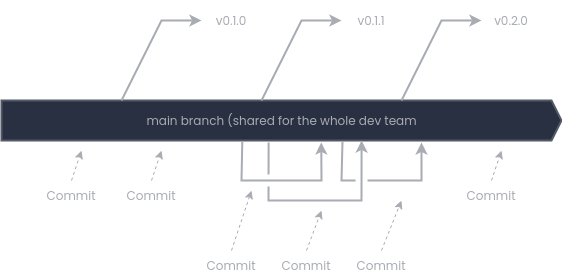

The diagram above was exported from draw.io. Its source (the exported page's mxGraphModel, read from the mxfile embedded in the PNG):
<mxGraphModel dx="833" dy="773" grid="1" gridSize="10" guides="1" tooltips="1" connect="1" arrows="1" fold="1" page="1" pageScale="1" pageWidth="850" pageHeight="1100" math="0" shadow="0">
  <root>
    <mxCell id="0" />
    <mxCell id="1" parent="0" />
    <mxCell id="ffsWXkcU44pphgy6cXa1-1" value="main branch (shared for the whole dev team" style="html=1;shadow=0;dashed=0;align=center;verticalAlign=middle;shape=mxgraph.arrows2.arrow;dy=0;dx=10;notch=0;strokeColor=#545968;fontColor=#A9ACB3;fontFamily=Poppins;fontSource=https%3A%2F%2Ffonts.googleapis.com%2Fcss%3Ffamily%3DPoppins;strokeWidth=2;fillColor=#293042;" vertex="1" parent="1">
      <mxGeometry x="120" y="440" width="560" height="40" as="geometry" />
    </mxCell>
    <mxCell id="ffsWXkcU44pphgy6cXa1-5" value="Commit" style="text;html=1;strokeColor=none;fillColor=none;align=center;verticalAlign=middle;whiteSpace=wrap;rounded=0;fontFamily=Poppins;fontSource=https%3A%2F%2Ffonts.googleapis.com%2Fcss%3Ffamily%3DPoppins;fontColor=#A9ACB3;" vertex="1" parent="1">
      <mxGeometry x="160" y="520" width="60" height="30" as="geometry" />
    </mxCell>
    <mxCell id="ffsWXkcU44pphgy6cXa1-6" value="Commit" style="text;html=1;strokeColor=none;fillColor=none;align=center;verticalAlign=middle;whiteSpace=wrap;rounded=0;fontFamily=Poppins;fontSource=https%3A%2F%2Ffonts.googleapis.com%2Fcss%3Ffamily%3DPoppins;fontColor=#A9ACB3;" vertex="1" parent="1">
      <mxGeometry x="240" y="520" width="60" height="30" as="geometry" />
    </mxCell>
    <mxCell id="ffsWXkcU44pphgy6cXa1-7" value="Commit" style="text;html=1;strokeColor=none;fillColor=none;align=center;verticalAlign=middle;whiteSpace=wrap;rounded=0;fontFamily=Poppins;fontSource=https%3A%2F%2Ffonts.googleapis.com%2Fcss%3Ffamily%3DPoppins;fontColor=#A9ACB3;" vertex="1" parent="1">
      <mxGeometry x="320" y="590" width="60" height="30" as="geometry" />
    </mxCell>
    <mxCell id="ffsWXkcU44pphgy6cXa1-9" value="" style="endArrow=classic;html=1;rounded=0;exitX=0.43;exitY=1.025;exitDx=0;exitDy=0;exitPerimeter=0;strokeColor=#A9ACB3;jumpStyle=gap;entryX=0.571;entryY=1.05;entryDx=0;entryDy=0;entryPerimeter=0;jumpSize=10;strokeWidth=2;fontFamily=Poppins;fontSource=https%3A%2F%2Ffonts.googleapis.com%2Fcss%3Ffamily%3DPoppins;fontColor=#A9ACB3;" edge="1" parent="1" source="ffsWXkcU44pphgy6cXa1-1" target="ffsWXkcU44pphgy6cXa1-1">
      <mxGeometry width="50" height="50" relative="1" as="geometry">
        <mxPoint x="360" y="490" as="sourcePoint" />
        <mxPoint x="460" y="500" as="targetPoint" />
        <Array as="points">
          <mxPoint x="360" y="520" />
          <mxPoint x="440" y="520" />
        </Array>
      </mxGeometry>
    </mxCell>
    <mxCell id="ffsWXkcU44pphgy6cXa1-10" value="" style="endArrow=classic;html=1;rounded=0;exitX=0.477;exitY=1.05;exitDx=0;exitDy=0;exitPerimeter=0;strokeColor=#A9ACB3;jumpStyle=gap;entryX=0.643;entryY=1;entryDx=0;entryDy=0;entryPerimeter=0;jumpSize=10;strokeWidth=2;fontFamily=Poppins;fontSource=https%3A%2F%2Ffonts.googleapis.com%2Fcss%3Ffamily%3DPoppins;fontColor=#A9ACB3;" edge="1" parent="1" source="ffsWXkcU44pphgy6cXa1-1" target="ffsWXkcU44pphgy6cXa1-1">
      <mxGeometry width="50" height="50" relative="1" as="geometry">
        <mxPoint x="386" y="500" as="sourcePoint" />
        <mxPoint x="510" y="520" as="targetPoint" />
        <Array as="points">
          <mxPoint x="387" y="540" />
          <mxPoint x="480" y="540" />
        </Array>
      </mxGeometry>
    </mxCell>
    <mxCell id="ffsWXkcU44pphgy6cXa1-11" value="" style="endArrow=classic;html=1;rounded=0;exitX=0.43;exitY=1.025;exitDx=0;exitDy=0;exitPerimeter=0;strokeColor=#A9ACB3;jumpStyle=gap;entryX=0.571;entryY=1.05;entryDx=0;entryDy=0;entryPerimeter=0;jumpSize=10;strokeWidth=2;fontFamily=Poppins;fontSource=https%3A%2F%2Ffonts.googleapis.com%2Fcss%3Ffamily%3DPoppins;fontColor=#A9ACB3;" edge="1" parent="1">
      <mxGeometry width="50" height="50" relative="1" as="geometry">
        <mxPoint x="461" y="481" as="sourcePoint" />
        <mxPoint x="540" y="482" as="targetPoint" />
        <Array as="points">
          <mxPoint x="460" y="520" />
          <mxPoint x="540" y="520" />
        </Array>
      </mxGeometry>
    </mxCell>
    <mxCell id="ffsWXkcU44pphgy6cXa1-12" value="Commit" style="text;html=1;strokeColor=none;fillColor=none;align=center;verticalAlign=middle;whiteSpace=wrap;rounded=0;fontFamily=Poppins;fontSource=https%3A%2F%2Ffonts.googleapis.com%2Fcss%3Ffamily%3DPoppins;fontColor=#A9ACB3;" vertex="1" parent="1">
      <mxGeometry x="395" y="590" width="60" height="30" as="geometry" />
    </mxCell>
    <mxCell id="ffsWXkcU44pphgy6cXa1-13" value="Commit" style="text;html=1;strokeColor=none;fillColor=none;align=center;verticalAlign=middle;whiteSpace=wrap;rounded=0;fontFamily=Poppins;fontSource=https%3A%2F%2Ffonts.googleapis.com%2Fcss%3Ffamily%3DPoppins;fontColor=#A9ACB3;" vertex="1" parent="1">
      <mxGeometry x="470" y="590" width="60" height="30" as="geometry" />
    </mxCell>
    <mxCell id="ffsWXkcU44pphgy6cXa1-14" value="Commit" style="text;html=1;strokeColor=none;fillColor=none;align=center;verticalAlign=middle;whiteSpace=wrap;rounded=0;fontFamily=Poppins;fontSource=https%3A%2F%2Ffonts.googleapis.com%2Fcss%3Ffamily%3DPoppins;fontColor=#A9ACB3;" vertex="1" parent="1">
      <mxGeometry x="580" y="520" width="60" height="30" as="geometry" />
    </mxCell>
    <mxCell id="ffsWXkcU44pphgy6cXa1-15" value="" style="endArrow=classic;html=1;rounded=0;strokeColor=#A9ACB3;dashed=1;exitX=0.5;exitY=0;exitDx=0;exitDy=0;fontFamily=Poppins;fontSource=https%3A%2F%2Ffonts.googleapis.com%2Fcss%3Ffamily%3DPoppins;fontColor=#A9ACB3;" edge="1" parent="1" source="ffsWXkcU44pphgy6cXa1-5">
      <mxGeometry width="50" height="50" relative="1" as="geometry">
        <mxPoint x="120" y="640" as="sourcePoint" />
        <mxPoint x="200" y="490" as="targetPoint" />
      </mxGeometry>
    </mxCell>
    <mxCell id="ffsWXkcU44pphgy6cXa1-16" value="" style="endArrow=classic;html=1;rounded=0;strokeColor=#A9ACB3;dashed=1;exitX=0.5;exitY=0;exitDx=0;exitDy=0;fontFamily=Poppins;fontSource=https%3A%2F%2Ffonts.googleapis.com%2Fcss%3Ffamily%3DPoppins;fontColor=#A9ACB3;" edge="1" parent="1">
      <mxGeometry width="50" height="50" relative="1" as="geometry">
        <mxPoint x="270" y="520" as="sourcePoint" />
        <mxPoint x="280" y="490" as="targetPoint" />
      </mxGeometry>
    </mxCell>
    <mxCell id="ffsWXkcU44pphgy6cXa1-17" value="" style="endArrow=classic;html=1;rounded=0;strokeColor=#A9ACB3;dashed=1;exitX=0.5;exitY=0;exitDx=0;exitDy=0;fontFamily=Poppins;fontSource=https%3A%2F%2Ffonts.googleapis.com%2Fcss%3Ffamily%3DPoppins;fontColor=#A9ACB3;" edge="1" parent="1">
      <mxGeometry width="50" height="50" relative="1" as="geometry">
        <mxPoint x="610" y="520" as="sourcePoint" />
        <mxPoint x="620" y="490" as="targetPoint" />
      </mxGeometry>
    </mxCell>
    <mxCell id="ffsWXkcU44pphgy6cXa1-18" value="" style="endArrow=classic;html=1;rounded=0;strokeColor=#A9ACB3;dashed=1;exitX=0.5;exitY=0;exitDx=0;exitDy=0;fontFamily=Poppins;fontSource=https%3A%2F%2Ffonts.googleapis.com%2Fcss%3Ffamily%3DPoppins;fontColor=#A9ACB3;" edge="1" parent="1" source="ffsWXkcU44pphgy6cXa1-7">
      <mxGeometry width="50" height="50" relative="1" as="geometry">
        <mxPoint x="310" y="580" as="sourcePoint" />
        <mxPoint x="370" y="530" as="targetPoint" />
      </mxGeometry>
    </mxCell>
    <mxCell id="ffsWXkcU44pphgy6cXa1-19" value="" style="endArrow=classic;html=1;rounded=0;strokeColor=#A9ACB3;dashed=1;exitX=0.5;exitY=0;exitDx=0;exitDy=0;fontFamily=Poppins;fontSource=https%3A%2F%2Ffonts.googleapis.com%2Fcss%3Ffamily%3DPoppins;fontColor=#A9ACB3;" edge="1" parent="1" source="ffsWXkcU44pphgy6cXa1-12">
      <mxGeometry width="50" height="50" relative="1" as="geometry">
        <mxPoint x="230" y="560" as="sourcePoint" />
        <mxPoint x="440" y="550" as="targetPoint" />
      </mxGeometry>
    </mxCell>
    <mxCell id="ffsWXkcU44pphgy6cXa1-20" value="" style="endArrow=classic;html=1;rounded=0;strokeColor=#A9ACB3;dashed=1;exitX=0.5;exitY=0;exitDx=0;exitDy=0;fontFamily=Poppins;fontSource=https%3A%2F%2Ffonts.googleapis.com%2Fcss%3Ffamily%3DPoppins;fontColor=#A9ACB3;" edge="1" parent="1" source="ffsWXkcU44pphgy6cXa1-13">
      <mxGeometry width="50" height="50" relative="1" as="geometry">
        <mxPoint x="230" y="570" as="sourcePoint" />
        <mxPoint x="520" y="540" as="targetPoint" />
      </mxGeometry>
    </mxCell>
    <mxCell id="ffsWXkcU44pphgy6cXa1-23" value="" style="endArrow=classic;html=1;rounded=0;strokeColor=#A9ACB3;strokeWidth=2;fontFamily=Poppins;fontSource=https%3A%2F%2Ffonts.googleapis.com%2Fcss%3Ffamily%3DPoppins;fontColor=#A9ACB3;" edge="1" parent="1">
      <mxGeometry width="50" height="50" relative="1" as="geometry">
        <mxPoint x="240" y="440" as="sourcePoint" />
        <mxPoint x="320" y="360" as="targetPoint" />
        <Array as="points">
          <mxPoint x="280" y="360" />
        </Array>
      </mxGeometry>
    </mxCell>
    <mxCell id="ffsWXkcU44pphgy6cXa1-24" value="v0.1.0" style="text;html=1;strokeColor=none;fillColor=none;align=center;verticalAlign=middle;whiteSpace=wrap;rounded=0;fontFamily=Poppins;fontSource=https%3A%2F%2Ffonts.googleapis.com%2Fcss%3Ffamily%3DPoppins;fontColor=#A9ACB3;" vertex="1" parent="1">
      <mxGeometry x="320" y="340" width="60" height="40" as="geometry" />
    </mxCell>
    <mxCell id="ffsWXkcU44pphgy6cXa1-25" value="" style="endArrow=classic;html=1;rounded=0;strokeColor=#A9ACB3;strokeWidth=2;fontFamily=Poppins;fontSource=https%3A%2F%2Ffonts.googleapis.com%2Fcss%3Ffamily%3DPoppins;fontColor=#A9ACB3;" edge="1" parent="1">
      <mxGeometry width="50" height="50" relative="1" as="geometry">
        <mxPoint x="380" y="440" as="sourcePoint" />
        <mxPoint x="460" y="360" as="targetPoint" />
        <Array as="points">
          <mxPoint x="420" y="360" />
        </Array>
      </mxGeometry>
    </mxCell>
    <mxCell id="ffsWXkcU44pphgy6cXa1-26" value="v0.1.1" style="text;html=1;strokeColor=none;fillColor=none;align=center;verticalAlign=middle;whiteSpace=wrap;rounded=0;fontFamily=Poppins;fontSource=https%3A%2F%2Ffonts.googleapis.com%2Fcss%3Ffamily%3DPoppins;fontColor=#A9ACB3;" vertex="1" parent="1">
      <mxGeometry x="460" y="340" width="60" height="40" as="geometry" />
    </mxCell>
    <mxCell id="ffsWXkcU44pphgy6cXa1-27" value="" style="endArrow=classic;html=1;rounded=0;strokeColor=#A9ACB3;strokeWidth=2;fontFamily=Poppins;fontSource=https%3A%2F%2Ffonts.googleapis.com%2Fcss%3Ffamily%3DPoppins;fontColor=#A9ACB3;" edge="1" parent="1">
      <mxGeometry width="50" height="50" relative="1" as="geometry">
        <mxPoint x="520" y="440" as="sourcePoint" />
        <mxPoint x="600" y="360" as="targetPoint" />
        <Array as="points">
          <mxPoint x="560" y="360" />
        </Array>
      </mxGeometry>
    </mxCell>
    <mxCell id="ffsWXkcU44pphgy6cXa1-28" value="v0.2.0" style="text;html=1;strokeColor=none;fillColor=none;align=center;verticalAlign=middle;whiteSpace=wrap;rounded=0;fontFamily=Poppins;fontSource=https%3A%2F%2Ffonts.googleapis.com%2Fcss%3Ffamily%3DPoppins;fontColor=#A9ACB3;" vertex="1" parent="1">
      <mxGeometry x="600" y="340" width="60" height="40" as="geometry" />
    </mxCell>
  </root>
</mxGraphModel>